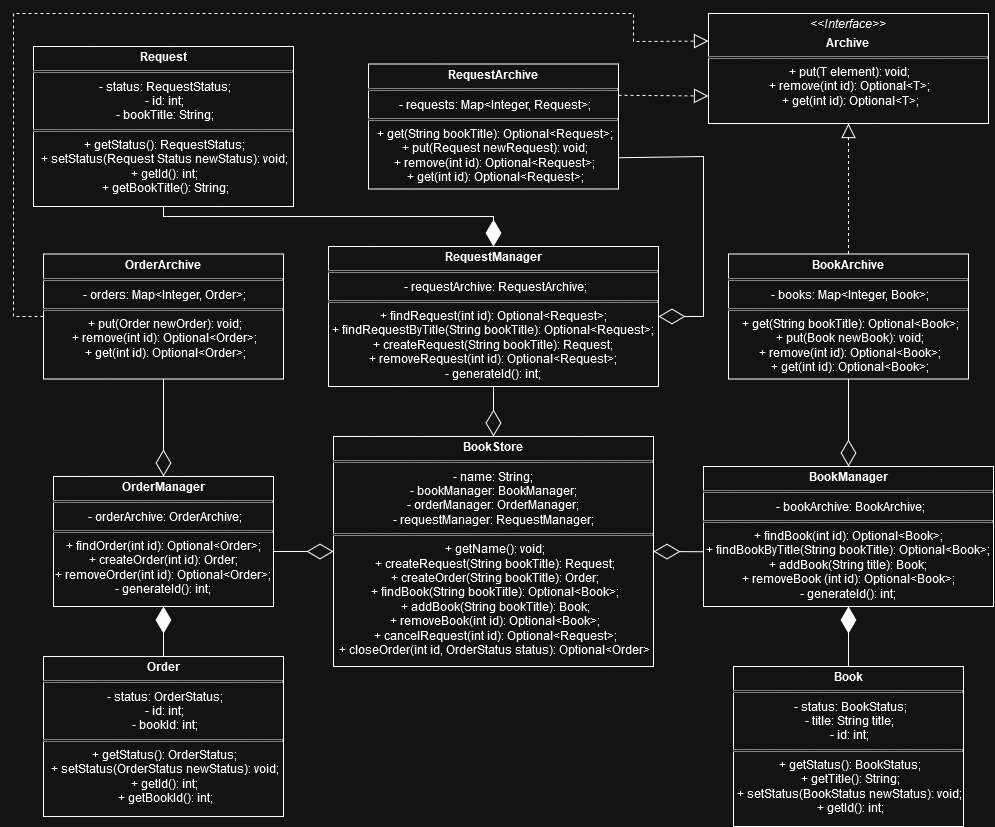

The diagram above was exported from draw.io. Its source (the exported page's mxGraphModel, read from the mxfile embedded in the PNG):
<mxGraphModel dx="2593" dy="1364" grid="1" gridSize="10" guides="1" tooltips="1" connect="1" arrows="1" fold="1" page="1" pageScale="1" pageWidth="2339" pageHeight="3300" math="0" shadow="0">
  <root>
    <mxCell id="0" />
    <mxCell id="1" parent="0" />
    <mxCell id="P7VmRZu7HZeBI5Y8xL4--1" value="&lt;p align=&quot;center&quot; style=&quot;margin: 4px 0px 0px;&quot;&gt;&lt;b style=&quot;background-color: light-dark(#ffffff, var(--ge-dark-color, #121212));&quot;&gt;BookStore&lt;/b&gt;&lt;/p&gt;&lt;hr align=&quot;center&quot; size=&quot;1&quot; style=&quot;border-style:solid;&quot;&gt;&lt;div&gt;- name: String;&lt;/div&gt;&lt;div&gt;- bookManager: BookManager;&lt;/div&gt;&lt;div&gt;- orderManager: OrderManager;&lt;/div&gt;&lt;div&gt;- requestManager: RequestManager;&lt;/div&gt;&lt;hr align=&quot;center&quot; size=&quot;1&quot; style=&quot;border-style:solid;&quot;&gt;&lt;p align=&quot;center&quot; style=&quot;margin:0px;margin-left:4px;&quot;&gt;+ getName(): void;&lt;/p&gt;&lt;p align=&quot;center&quot; style=&quot;margin:0px;margin-left:4px;&quot;&gt;+ createRequest(String bookTitle): Request;&lt;/p&gt;&lt;p align=&quot;center&quot; style=&quot;margin:0px;margin-left:4px;&quot;&gt;+ createOrder(String bookTitle): Order;&lt;/p&gt;&lt;p align=&quot;center&quot; style=&quot;margin:0px;margin-left:4px;&quot;&gt;+ findBook(String bookTitle): Optional&amp;lt;Book&amp;gt;;&lt;/p&gt;&lt;p align=&quot;center&quot; style=&quot;margin:0px;margin-left:4px;&quot;&gt;+ addBook(String bookTitle): Book;&lt;/p&gt;&lt;p align=&quot;center&quot; style=&quot;margin:0px;margin-left:4px;&quot;&gt;+ removeBook(int id): Optional&amp;lt;Book&amp;gt;;&lt;/p&gt;&lt;p align=&quot;center&quot; style=&quot;margin:0px;margin-left:4px;&quot;&gt;+ cancelRequest(int id): Optional&amp;lt;Request&amp;gt;;&lt;/p&gt;&lt;p align=&quot;center&quot; style=&quot;margin:0px;margin-left:4px;&quot;&gt;+ closeOrder(int id, OrderStatus status): Optional&amp;lt;Order&amp;gt;&lt;br&gt;&lt;/p&gt;" style="verticalAlign=top;align=center;overflow=fill;html=1;whiteSpace=wrap;" vertex="1" parent="1">
      <mxGeometry x="730" y="670" width="320" height="230" as="geometry" />
    </mxCell>
    <mxCell id="P7VmRZu7HZeBI5Y8xL4--2" value="&lt;p style=&quot;margin: 4px 0px 0px;&quot;&gt;&lt;b&gt;OrderManager&lt;/b&gt;&lt;/p&gt;&lt;hr style=&quot;border-style:solid;&quot; size=&quot;1&quot;&gt;&lt;p style=&quot;margin:0px;margin-left:4px;&quot;&gt;- orderArchive: OrderArchive;&lt;/p&gt;&lt;p style=&quot;margin:0px;margin-left:4px;&quot;&gt;&lt;/p&gt;&lt;hr style=&quot;border-style:solid;&quot; size=&quot;1&quot;&gt;&lt;div&gt;+ findOrder(int id): Optional&amp;lt;Order&amp;gt;;&lt;/div&gt;&lt;div&gt;+ createOrder(int id): Order;&lt;/div&gt;&lt;div&gt;+ removeOrder(int id): Optional&amp;lt;Order&amp;gt;;&lt;/div&gt;&lt;div&gt;- generateId(): int;&lt;br&gt;&lt;/div&gt;&lt;p style=&quot;margin:0px;margin-left:4px;&quot;&gt;&lt;/p&gt;" style="verticalAlign=top;align=center;overflow=fill;html=1;whiteSpace=wrap;" vertex="1" parent="1">
      <mxGeometry x="450" y="710" width="220" height="130" as="geometry" />
    </mxCell>
    <mxCell id="P7VmRZu7HZeBI5Y8xL4--4" value="&lt;p style=&quot;margin: 4px 0px 0px;&quot;&gt;&lt;b&gt;BookManager&lt;/b&gt;&lt;/p&gt;&lt;hr style=&quot;border-style:solid;&quot; size=&quot;1&quot;&gt;&lt;p style=&quot;margin:0px;margin-left:4px;&quot;&gt;- bookArchive: BookArchive;&lt;/p&gt;&lt;hr style=&quot;border-style:solid;&quot; size=&quot;1&quot;&gt;&lt;div&gt;+ findBook(int id): Optional&amp;lt;Book&amp;gt;;&lt;/div&gt;&lt;div&gt;+ findBookByTitle(String bookTitle): Optional&amp;lt;Book&amp;gt;;&lt;/div&gt;&lt;div&gt;+ addBook(String title): Book;&lt;/div&gt;&lt;div&gt;+ removeBook (int id): Optional&amp;lt;Book&amp;gt;;&lt;/div&gt;&lt;div&gt;- generateId(): int;&lt;br&gt;&lt;/div&gt;&lt;p style=&quot;margin:0px;margin-left:4px;&quot;&gt;&lt;/p&gt;" style="verticalAlign=top;align=center;overflow=fill;html=1;whiteSpace=wrap;" vertex="1" parent="1">
      <mxGeometry x="1100" y="700" width="290" height="140" as="geometry" />
    </mxCell>
    <mxCell id="P7VmRZu7HZeBI5Y8xL4--5" value="&lt;p style=&quot;margin: 4px 0px 0px;&quot;&gt;&lt;b&gt;RequestManager&lt;/b&gt;&lt;/p&gt;&lt;hr style=&quot;border-style:solid;&quot; size=&quot;1&quot;&gt;&lt;p style=&quot;margin:0px;margin-left:4px;&quot;&gt;- requestArchive: RequestArchive;&lt;/p&gt;&lt;hr style=&quot;border-style:solid;&quot; size=&quot;1&quot;&gt;&lt;div&gt;+ findRequest(int id): Optional&amp;lt;Request&amp;gt;;&lt;/div&gt;&lt;div&gt;+ findRequestByTitle(String bookTitle): Optional&amp;lt;Request&amp;gt;;&lt;/div&gt;&lt;div&gt;&lt;div&gt;+ createRequest(String bookTitle): Request;&lt;/div&gt;&lt;div&gt;+ removeRequest(int id): Optional&amp;lt;Request&amp;gt;;&lt;/div&gt;- generateId(): int;&lt;/div&gt;&lt;p style=&quot;margin:0px;margin-left:4px;&quot;&gt;&lt;/p&gt;" style="verticalAlign=top;align=center;overflow=fill;html=1;whiteSpace=wrap;" vertex="1" parent="1">
      <mxGeometry x="725" y="480" width="330" height="140" as="geometry" />
    </mxCell>
    <mxCell id="P7VmRZu7HZeBI5Y8xL4--7" value="" style="endArrow=diamondThin;endFill=0;endSize=24;html=1;rounded=0;entryX=0;entryY=0.5;entryDx=0;entryDy=0;exitX=1.001;exitY=0.577;exitDx=0;exitDy=0;exitPerimeter=0;" edge="1" parent="1" source="P7VmRZu7HZeBI5Y8xL4--2" target="P7VmRZu7HZeBI5Y8xL4--1">
      <mxGeometry width="160" relative="1" as="geometry">
        <mxPoint x="760" y="610" as="sourcePoint" />
        <mxPoint x="920" y="610" as="targetPoint" />
      </mxGeometry>
    </mxCell>
    <mxCell id="P7VmRZu7HZeBI5Y8xL4--8" value="" style="endArrow=diamondThin;endFill=0;endSize=24;html=1;rounded=0;entryX=1;entryY=0.5;entryDx=0;entryDy=0;exitX=0.001;exitY=0.609;exitDx=0;exitDy=0;exitPerimeter=0;" edge="1" parent="1" source="P7VmRZu7HZeBI5Y8xL4--4" target="P7VmRZu7HZeBI5Y8xL4--1">
      <mxGeometry width="160" relative="1" as="geometry">
        <mxPoint x="760" y="610" as="sourcePoint" />
        <mxPoint x="920" y="610" as="targetPoint" />
      </mxGeometry>
    </mxCell>
    <mxCell id="P7VmRZu7HZeBI5Y8xL4--9" value="" style="endArrow=diamondThin;endFill=0;endSize=24;html=1;rounded=0;entryX=0.5;entryY=0;entryDx=0;entryDy=0;exitX=0.5;exitY=1;exitDx=0;exitDy=0;" edge="1" parent="1" source="P7VmRZu7HZeBI5Y8xL4--5" target="P7VmRZu7HZeBI5Y8xL4--1">
      <mxGeometry width="160" relative="1" as="geometry">
        <mxPoint x="850" y="680" as="sourcePoint" />
        <mxPoint x="1010" y="680" as="targetPoint" />
      </mxGeometry>
    </mxCell>
    <mxCell id="P7VmRZu7HZeBI5Y8xL4--10" value="&lt;p style=&quot;margin: 4px 0px 0px;&quot;&gt;&lt;b&gt;Book&lt;/b&gt;&lt;/p&gt;&lt;hr style=&quot;border-style:solid;&quot; size=&quot;1&quot;&gt;&lt;p style=&quot;margin:0px;margin-left:4px;&quot;&gt;- status: BookStatus;&lt;/p&gt;&lt;p style=&quot;margin:0px;margin-left:4px;&quot;&gt;- title: String title;&lt;br&gt;&lt;/p&gt;&lt;p style=&quot;margin:0px;margin-left:4px;&quot;&gt;- id: int;&lt;br&gt;&lt;/p&gt;&lt;hr style=&quot;border-style:solid;&quot; size=&quot;1&quot;&gt;&lt;p style=&quot;margin:0px;margin-left:4px;&quot;&gt;+ getStatus(): BookStatus;&lt;/p&gt;&lt;p style=&quot;margin:0px;margin-left:4px;&quot;&gt;+ getTitle(): String;&lt;/p&gt;&lt;p style=&quot;margin:0px;margin-left:4px;&quot;&gt;+ setStatus(BookStatus newStatus): void;&lt;br&gt;+ getId(): int;&lt;/p&gt;" style="verticalAlign=top;align=center;overflow=fill;html=1;whiteSpace=wrap;" vertex="1" parent="1">
      <mxGeometry x="1130" y="900" width="230" height="160" as="geometry" />
    </mxCell>
    <mxCell id="P7VmRZu7HZeBI5Y8xL4--11" value="&lt;p style=&quot;margin: 4px 0px 0px;&quot;&gt;&lt;b&gt;Order&lt;/b&gt;&lt;/p&gt;&lt;hr style=&quot;border-style:solid;&quot; size=&quot;1&quot;&gt;&lt;p style=&quot;margin:0px;margin-left:4px;&quot;&gt;- status: OrderStatus;&lt;br&gt;- id: int;&lt;br&gt;- bookId: int;&lt;/p&gt;&lt;hr style=&quot;border-style:solid;&quot; size=&quot;1&quot;&gt;&lt;p style=&quot;margin:0px;margin-left:4px;&quot;&gt;+ getStatus(): OrderStatus;&lt;br&gt;+ setStatus(OrderStatus newStatus): void;&lt;br&gt;+ getId(): int;&lt;br&gt;+ getBookId(): int;&lt;/p&gt;" style="verticalAlign=top;align=center;overflow=fill;html=1;whiteSpace=wrap;" vertex="1" parent="1">
      <mxGeometry x="440" y="890" width="240" height="160" as="geometry" />
    </mxCell>
    <mxCell id="P7VmRZu7HZeBI5Y8xL4--13" value="" style="endArrow=diamondThin;endFill=1;endSize=24;html=1;rounded=0;entryX=0.5;entryY=1;entryDx=0;entryDy=0;exitX=0.5;exitY=0;exitDx=0;exitDy=0;" edge="1" parent="1" source="P7VmRZu7HZeBI5Y8xL4--10" target="P7VmRZu7HZeBI5Y8xL4--4">
      <mxGeometry width="160" relative="1" as="geometry">
        <mxPoint x="1250" y="750" as="sourcePoint" />
        <mxPoint x="1410" y="750" as="targetPoint" />
      </mxGeometry>
    </mxCell>
    <mxCell id="P7VmRZu7HZeBI5Y8xL4--14" value="" style="endArrow=diamondThin;endFill=1;endSize=24;html=1;rounded=0;exitX=0.5;exitY=0;exitDx=0;exitDy=0;entryX=0.5;entryY=1;entryDx=0;entryDy=0;" edge="1" parent="1" source="P7VmRZu7HZeBI5Y8xL4--11" target="P7VmRZu7HZeBI5Y8xL4--2">
      <mxGeometry width="160" relative="1" as="geometry">
        <mxPoint x="410" y="720" as="sourcePoint" />
        <mxPoint x="430" y="760" as="targetPoint" />
      </mxGeometry>
    </mxCell>
    <mxCell id="P7VmRZu7HZeBI5Y8xL4--15" value="&lt;p style=&quot;margin: 4px 0px 0px;&quot;&gt;&lt;b&gt;Request&lt;/b&gt;&lt;/p&gt;&lt;hr style=&quot;border-style:solid;&quot; size=&quot;1&quot;&gt;&lt;p style=&quot;margin:0px;margin-left:4px;&quot;&gt;- status: RequestStatus;&lt;br&gt;- id: int;&lt;br&gt;- bookTitle: String;&lt;/p&gt;&lt;hr style=&quot;border-style:solid;&quot; size=&quot;1&quot;&gt;&lt;p style=&quot;margin:0px;margin-left:4px;&quot;&gt;+ getStatus(): RequestStatus;&lt;br&gt;+ setStatus(Request Status newStatus): void;&lt;br&gt;+ getId(): int;&lt;br&gt;+ getBookTitle(): String;&lt;/p&gt;" style="verticalAlign=top;align=center;overflow=fill;html=1;whiteSpace=wrap;" vertex="1" parent="1">
      <mxGeometry x="430" y="280" width="260" height="160" as="geometry" />
    </mxCell>
    <mxCell id="P7VmRZu7HZeBI5Y8xL4--16" value="" style="endArrow=diamondThin;endFill=1;endSize=24;html=1;rounded=0;entryX=0.5;entryY=0;entryDx=0;entryDy=0;exitX=0.5;exitY=1;exitDx=0;exitDy=0;" edge="1" parent="1" source="P7VmRZu7HZeBI5Y8xL4--15" target="P7VmRZu7HZeBI5Y8xL4--5">
      <mxGeometry width="160" relative="1" as="geometry">
        <mxPoint x="860" y="610" as="sourcePoint" />
        <mxPoint x="1020" y="610" as="targetPoint" />
        <Array as="points">
          <mxPoint x="560" y="450" />
          <mxPoint x="890" y="450" />
        </Array>
      </mxGeometry>
    </mxCell>
    <mxCell id="P7VmRZu7HZeBI5Y8xL4--17" value="&lt;p style=&quot;margin: 4px 0px 0px;&quot;&gt;&lt;b&gt;BookArchive&lt;/b&gt;&lt;/p&gt;&lt;hr style=&quot;border-style:solid;&quot; size=&quot;1&quot;&gt;&lt;p style=&quot;margin:0px;margin-left:4px;&quot;&gt;- books: Map&amp;lt;Integer, Book&amp;gt;;&lt;br&gt;&lt;/p&gt;&lt;hr style=&quot;border-style:solid;&quot; size=&quot;1&quot;&gt;&lt;p style=&quot;margin:0px;margin-left:4px;&quot;&gt;+ get(String bookTitle): Optional&amp;lt;Book&amp;gt;;&lt;/p&gt;&lt;p style=&quot;margin:0px;margin-left:4px;&quot;&gt;+ put(Book newBook): void;&lt;br&gt;+ remove(int id): Optional&amp;lt;Book&amp;gt;;&lt;br&gt;+ get(int id): Optional&amp;lt;Book&amp;gt;;&lt;/p&gt;" style="verticalAlign=top;align=center;overflow=fill;html=1;whiteSpace=wrap;" vertex="1" parent="1">
      <mxGeometry x="1125" y="487.5" width="240" height="125" as="geometry" />
    </mxCell>
    <mxCell id="P7VmRZu7HZeBI5Y8xL4--20" value="&lt;p style=&quot;margin: 4px 0px 0px;&quot;&gt;&lt;i&gt;&amp;lt;&amp;lt;Interface&amp;gt;&amp;gt;&lt;/i&gt;&lt;/p&gt;&lt;p style=&quot;margin: 4px 0px 0px;&quot;&gt;&lt;b&gt;Archive&lt;/b&gt;&lt;br&gt;&lt;/p&gt;&lt;hr style=&quot;border-style:solid;&quot; size=&quot;1&quot;&gt;&lt;p style=&quot;margin:0px;margin-left:4px;&quot;&gt;+ put(T element): void;&lt;br&gt;+ remove(int id): Optional&amp;lt;T&amp;gt;;&lt;br&gt;+ get(int id): Optional&amp;lt;T&amp;gt;;&lt;/p&gt;" style="verticalAlign=top;align=center;overflow=fill;html=1;whiteSpace=wrap;" vertex="1" parent="1">
      <mxGeometry x="1105" y="247" width="280" height="110" as="geometry" />
    </mxCell>
    <mxCell id="P7VmRZu7HZeBI5Y8xL4--24" value="" style="endArrow=diamondThin;endFill=0;endSize=24;html=1;rounded=0;entryX=0.5;entryY=0;entryDx=0;entryDy=0;exitX=0.5;exitY=1;exitDx=0;exitDy=0;" edge="1" parent="1" source="P7VmRZu7HZeBI5Y8xL4--17" target="P7VmRZu7HZeBI5Y8xL4--4">
      <mxGeometry width="160" relative="1" as="geometry">
        <mxPoint x="570" y="640" as="sourcePoint" />
        <mxPoint x="730" y="640" as="targetPoint" />
      </mxGeometry>
    </mxCell>
    <mxCell id="P7VmRZu7HZeBI5Y8xL4--25" value="" style="endArrow=block;dashed=1;endFill=0;endSize=12;html=1;rounded=0;exitX=0.5;exitY=0;exitDx=0;exitDy=0;entryX=0.5;entryY=1;entryDx=0;entryDy=0;" edge="1" parent="1" source="P7VmRZu7HZeBI5Y8xL4--17" target="P7VmRZu7HZeBI5Y8xL4--20">
      <mxGeometry width="160" relative="1" as="geometry">
        <mxPoint x="740" y="500" as="sourcePoint" />
        <mxPoint x="660" y="150" as="targetPoint" />
        <Array as="points">
          <mxPoint x="1245" y="420" />
        </Array>
      </mxGeometry>
    </mxCell>
    <mxCell id="P7VmRZu7HZeBI5Y8xL4--27" value="&lt;p style=&quot;margin: 4px 0px 0px;&quot;&gt;&lt;b&gt;RequestArchive&lt;/b&gt;&lt;/p&gt;&lt;hr style=&quot;border-style:solid;&quot; size=&quot;1&quot;&gt;&lt;p style=&quot;margin:0px;margin-left:4px;&quot;&gt;- requests: Map&amp;lt;Integer,&amp;nbsp;Request&amp;gt;;&lt;br&gt;&lt;/p&gt;&lt;hr style=&quot;border-style:solid;&quot; size=&quot;1&quot;&gt;&lt;p style=&quot;margin:0px;margin-left:4px;&quot;&gt;+ get(String bookTitle): Optional&amp;lt;Request&amp;gt;;&lt;/p&gt;&lt;p style=&quot;margin:0px;margin-left:4px;&quot;&gt;+ put(Request newRequest): void;&lt;br&gt;+ remove(int id): Optional&amp;lt;Request&amp;gt;;&lt;br&gt;+ get(int id): Optional&amp;lt;Request&amp;gt;;&lt;/p&gt;" style="verticalAlign=top;align=center;overflow=fill;html=1;whiteSpace=wrap;" vertex="1" parent="1">
      <mxGeometry x="765" y="297.5" width="250" height="125" as="geometry" />
    </mxCell>
    <mxCell id="P7VmRZu7HZeBI5Y8xL4--28" value="" style="endArrow=diamondThin;endFill=0;endSize=24;html=1;rounded=0;entryX=1;entryY=0.5;entryDx=0;entryDy=0;exitX=1;exitY=0.75;exitDx=0;exitDy=0;" edge="1" parent="1" source="P7VmRZu7HZeBI5Y8xL4--27" target="P7VmRZu7HZeBI5Y8xL4--5">
      <mxGeometry width="160" relative="1" as="geometry">
        <mxPoint x="930" y="410" as="sourcePoint" />
        <mxPoint x="1090" y="410" as="targetPoint" />
        <Array as="points">
          <mxPoint x="1100" y="390" />
          <mxPoint x="1100" y="550" />
        </Array>
      </mxGeometry>
    </mxCell>
    <mxCell id="P7VmRZu7HZeBI5Y8xL4--29" value="" style="endArrow=block;dashed=1;endFill=0;endSize=12;html=1;rounded=0;exitX=1;exitY=0.25;exitDx=0;exitDy=0;entryX=0;entryY=0.75;entryDx=0;entryDy=0;" edge="1" parent="1" source="P7VmRZu7HZeBI5Y8xL4--27" target="P7VmRZu7HZeBI5Y8xL4--20">
      <mxGeometry width="160" relative="1" as="geometry">
        <mxPoint x="850" y="170" as="sourcePoint" />
        <mxPoint x="1010" y="120" as="targetPoint" />
      </mxGeometry>
    </mxCell>
    <mxCell id="P7VmRZu7HZeBI5Y8xL4--30" value="&lt;p style=&quot;margin: 4px 0px 0px;&quot;&gt;&lt;b&gt;OrderArchive&lt;/b&gt;&lt;/p&gt;&lt;hr style=&quot;border-style:solid;&quot; size=&quot;1&quot;&gt;&lt;p style=&quot;margin:0px;margin-left:4px;&quot;&gt;- orders: Map&amp;lt;Integer, Order&amp;gt;;&lt;br&gt;&lt;/p&gt;&lt;hr style=&quot;border-style:solid;&quot; size=&quot;1&quot;&gt;&lt;p style=&quot;margin:0px;margin-left:4px;&quot;&gt;+ put(Order newOrder): void;&lt;br&gt;+ remove(int id): Optional&amp;lt;Order&amp;gt;;&lt;br&gt;+ get(int id): Optional&amp;lt;Order&amp;gt;;&lt;/p&gt;" style="verticalAlign=top;align=center;overflow=fill;html=1;whiteSpace=wrap;" vertex="1" parent="1">
      <mxGeometry x="440" y="487.5" width="240" height="125" as="geometry" />
    </mxCell>
    <mxCell id="P7VmRZu7HZeBI5Y8xL4--31" value="" style="endArrow=block;dashed=1;endFill=0;endSize=12;html=1;rounded=0;exitX=0;exitY=0.5;exitDx=0;exitDy=0;entryX=0;entryY=0.25;entryDx=0;entryDy=0;" edge="1" parent="1" source="P7VmRZu7HZeBI5Y8xL4--30" target="P7VmRZu7HZeBI5Y8xL4--20">
      <mxGeometry width="160" relative="1" as="geometry">
        <mxPoint x="750" y="470" as="sourcePoint" />
        <mxPoint x="620" y="110" as="targetPoint" />
        <Array as="points">
          <mxPoint x="410" y="550" />
          <mxPoint x="410" y="247" />
          <mxPoint x="1030" y="247" />
          <mxPoint x="1030" y="275" />
        </Array>
      </mxGeometry>
    </mxCell>
    <mxCell id="P7VmRZu7HZeBI5Y8xL4--32" value="" style="endArrow=diamondThin;endFill=0;endSize=24;html=1;rounded=0;entryX=0.5;entryY=0;entryDx=0;entryDy=0;exitX=0.5;exitY=1;exitDx=0;exitDy=0;" edge="1" parent="1" source="P7VmRZu7HZeBI5Y8xL4--30" target="P7VmRZu7HZeBI5Y8xL4--2">
      <mxGeometry width="160" relative="1" as="geometry">
        <mxPoint x="780" y="580" as="sourcePoint" />
        <mxPoint x="940" y="580" as="targetPoint" />
      </mxGeometry>
    </mxCell>
  </root>
</mxGraphModel>